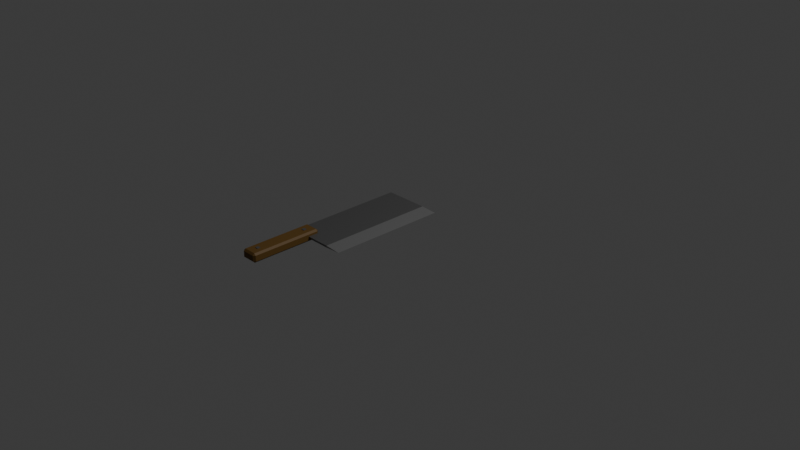 # Source: prep_knife.blend  (saved by Blender 5.1.30; exported with 4.5.12 LTS)
import bpy
from mathutils import Matrix  # noqa: F401  (used for matrix-valued properties, if any)

bpy.ops.wm.read_factory_settings(use_empty=True)
scene = bpy.context.scene
scene.name = 'Scene'

# ---- collections
col_collection = bpy.data.collections.new('Collection'); scene.collection.children.link(col_collection)

# ---- materials (node trees are filled in below, after node groups)
mat_material_001 = bpy.data.materials.new('Material.001')
mat_material_002 = bpy.data.materials.new('Material.002')
mat_material_003 = bpy.data.materials.new('Material.003')

# ---- material node trees
mat_material_001.use_nodes = True; mat_material_001.node_tree.nodes.clear()
_N = mat_material_001.node_tree.nodes; _L = mat_material_001.node_tree.links
n0 = _N.new('ShaderNodeBsdfPrincipled'); n0.name = 'Principled BSDF'; n0.location = (-200, 100)
n0.inputs[0].default_value = (0.15, 0.15, 0.15, 1.0)
n0.inputs[1].default_value = 0.5
n0.inputs[2].default_value = 0.2143
n1 = _N.new('ShaderNodeOutputMaterial'); n1.name = 'Material Output'; n1.location = (200, 100)
_L.new(n0.outputs[0], n1.inputs[0])
n1.is_active_output = True
mat_material_002.use_nodes = True; mat_material_002.node_tree.nodes.clear()
_N = mat_material_002.node_tree.nodes; _L = mat_material_002.node_tree.links
n0 = _N.new('ShaderNodeBsdfPrincipled'); n0.name = 'Principled BSDF'; n0.location = (-200, 100)
n0.inputs[0].default_value = (0.1274, 0.0648, 0.009134, 1.0)
n0.inputs[2].default_value = 0.6429
n1 = _N.new('ShaderNodeOutputMaterial'); n1.name = 'Material Output'; n1.location = (200, 100)
_L.new(n0.outputs[0], n1.inputs[0])
n1.is_active_output = True
mat_material_003.use_nodes = True; mat_material_003.node_tree.nodes.clear()
_N = mat_material_003.node_tree.nodes; _L = mat_material_003.node_tree.links
n0 = _N.new('ShaderNodeBsdfPrincipled'); n0.name = 'Principled BSDF'; n0.location = (-200, 100)
n0.inputs[0].default_value = (0.2789, 0.2789, 0.2789, 1.0)
n0.inputs[1].default_value = 0.5
n0.inputs[2].default_value = 0.2143
n1 = _N.new('ShaderNodeOutputMaterial'); n1.name = 'Material Output'; n1.location = (200, 100)
_L.new(n0.outputs[0], n1.inputs[0])
n1.is_active_output = True

# ---- world
world_world = bpy.data.worlds.new('World'); scene.world = world_world
world_world.use_nodes = True; world_world.node_tree.nodes.clear()
_N = world_world.node_tree.nodes; _L = world_world.node_tree.links
n0 = _N.new('ShaderNodeOutputWorld'); n0.name = 'World Output'; n0.location = (200, 100)
n1 = _N.new('ShaderNodeBackground'); n1.name = 'Background'; n1.location = (-200, 100)
n1.inputs[0].default_value = (0.05088, 0.05088, 0.05088, 1.0)
_L.new(n1.outputs[0], n0.inputs[0])
n0.is_active_output = True
world_world.color = (0.05088, 0.05088, 0.05088)
world_world.sun_shadow_jitter_overblur = 0.0

# ---- cameras
cam_camera = bpy.data.cameras.new('Camera')
cam_camera.clip_end = 100.0
cam_camera.ortho_scale = 7.314

# ---- lights
light_light = bpy.data.lights.new('Light', 'POINT')
light_light.energy = 1000.0
light_light.shadow_soft_size = 0.1

# ---- meshes
me_plane = bpy.data.meshes.new('Plane')
me_plane.from_pydata([(-0.5092, -0.9291, 0.0), (-0.508, 0.3597, 0.0), (-0.5092, -0.9291, 0.01), (-0.508, 0.3597, 0.01), (-0.03605, -0.9291, 0.01), (-0.03059, 0.3597, 0.01), (-0.508, 0.3597, -0.01), (-0.5092, -0.9291, -0.01), (-0.03605, -0.9291, -0.01), (0.1412, -0.9291, 0.0), (0.1509, 0.3597, 0.0), (-0.03059, 0.3597, -0.01), (-0.4614, -0.8217, -0.0502), (-0.4614, -0.8024, -0.03092), (-0.4807, -0.8217, -0.03092), (-0.3024, -0.8217, -0.03092), (-0.3217, -0.8024, -0.03092), (-0.3217, -0.8217, -0.0502), (-0.4614, -0.8217, 0.0502), (-0.4807, -0.8217, 0.03092), (-0.4614, -0.8024, 0.03092), (-0.3217, -0.8217, 0.0502), (-0.3217, -0.8024, 0.03092), (-0.3024, -0.8217, 0.03092), (-0.3024, -1.574, 0.03092), (-0.3217, -1.594, 0.03092), (-0.3217, -1.574, 0.0502), (-0.4807, -1.574, 0.03092), (-0.4614, -1.574, 0.0502), (-0.4614, -1.594, 0.03092), (-0.3217, -1.574, -0.0502), (-0.3217, -1.594, -0.03092), (-0.3024, -1.574, -0.03092), (-0.4807, -1.574, -0.03092), (-0.4614, -1.594, -0.03092), (-0.4614, -1.574, -0.0502), (-0.3736, -0.9338, 0.0502), (-0.4096, -0.9338, 0.0502), (-0.3736, -1.498, 0.0502), (-0.4096, -0.8978, 0.0502), (-0.3736, -0.8978, 0.0502), (-0.4096, -1.498, 0.0502), (-0.4096, -1.462, 0.0502), (-0.3736, -1.462, 0.0502), (-0.3736, -0.9338, -0.0502), (-0.4096, -0.9338, -0.0502), (-0.4096, -0.8978, -0.0502), (-0.3736, -0.8978, -0.0502), (-0.3736, -1.498, -0.0502), (-0.4096, -1.498, -0.0502), (-0.4096, -1.462, -0.0502), (-0.3736, -1.462, -0.0502), (-0.3736, -1.462, 0.0552), (-0.3736, -1.498, 0.0552), (-0.3736, -0.9338, 0.0552), (-0.3736, -0.8978, 0.0552), (-0.4096, -0.9338, 0.0552), (-0.4096, -0.8978, 0.0552), (-0.4096, -1.498, 0.0552), (-0.4096, -1.462, 0.0552), (-0.3736, -0.8978, -0.0552), (-0.3736, -0.9338, -0.0552), (-0.4096, -0.9338, -0.0552), (-0.4096, -0.8978, -0.0552), (-0.3736, -1.462, -0.0552), (-0.3736, -1.498, -0.0552), (-0.4096, -1.498, -0.0552), (-0.4096, -1.462, -0.0552)], [], [(11, 5, 10), (4, 9, 10, 5), (2, 4, 5, 3), (8, 11, 10, 9), (7, 6, 11, 8), (0, 2, 3, 1, 6, 7), (12, 13, 14), (15, 16, 17), (18, 19, 20), (21, 22, 23), (24, 25, 26), (27, 28, 29), (30, 31, 32), (33, 34, 35), (27, 19, 18, 28), (14, 33, 35, 12), (17, 30, 32, 15), (26, 21, 23, 24), (19, 14, 13, 20), (26, 28, 18, 21), (15, 23, 22, 16), (12, 17, 16, 13), (21, 18, 20, 22), (31, 25, 24, 32), (25, 29, 28, 26), (29, 34, 33, 27), (27, 33, 14, 19), (34, 31, 30, 35), (32, 24, 23, 15), (35, 30, 17, 12), (13, 16, 22, 20), (4, 2, 0, 7, 8), (37, 39, 40, 36), (41, 42, 43, 38), (45, 46, 47, 44), (49, 50, 51, 48), (34, 29, 25, 31), (9, 4, 8), (6, 1, 3, 5, 11), (56, 54, 55, 57), (58, 53, 52, 59), (43, 42, 59, 52), (41, 38, 53, 58), (39, 37, 56, 57), (36, 40, 55, 54), (42, 41, 58, 59), (40, 39, 57, 55), (37, 36, 54, 56), (38, 43, 52, 53), (62, 61, 60, 63), (66, 65, 64, 67), (45, 44, 61, 62), (50, 49, 66, 67), (48, 51, 64, 65), (46, 45, 62, 63), (44, 47, 60, 61), (51, 50, 67, 64), (49, 48, 65, 66), (47, 46, 63, 60)])
me_plane.polygons.foreach_set('material_index', [2, 2, 0, 2, 0, 0, 1, 1, 1, 1, 1, 1, 1, 1, 1, 1, 1, 1, 1, 1, 1, 1, 1, 1, 1, 1, 1, 1, 1, 1, 1, 0, 0, 0, 0, 0, 1, 2, 0, 0, 0, 0, 0, 0, 0, 0, 0, 0, 0, 0, 0, 0, 0, 0, 0, 0, 0, 0, 0])
_uv = me_plane.uv_layers.new(name='UVMap')
_uv.uv.foreach_set('vector', [0.5, 1.0, 0.5, 1.0, 1.0, 1.0, 0.5, 0.0, 1.0, 0.0, 1.0, 1.0, 0.5, 1.0, 0.0, 0.0, 0.5, 0.0, 0.5, 1.0, 0.0, 1.0, 0.5, 0.0, 0.5, 1.0, 1.0, 1.0, 1.0, 0.0, 0.0, 0.0, 0.0, 1.0, 0.5, 1.0, 0.5, 0.0, 0.0, 0.0, 0.0, 0.0, 0.0, 1.0, 0.0, 1.0, 0.0, 1.0, 0.0, 0.0, 0.1082, 0.0, 0.1082, 0.1921, 0.0, 0.1921, 1.0, 0.1921, 0.8918, 0.1921, 0.8918, 0.0, 0.1082, 1.0, 0.0, 0.8079, 0.1082, 0.8079, 0.8918, 1.0, 0.8918, 0.8079, 1.0, 0.8079, 1.0, 0.8079, 0.8918, 0.8079, 0.8918, 1.0, 0.0, 0.8079, 0.1082, 1.0, 0.1082, 0.8079, 0.8918, 0.0, 0.8918, 0.1921, 1.0, 0.1921, 0.0, 0.1921, 0.1082, 0.1921, 0.1082, 0.0, 0.0, 0.8079, 0.0, 0.8079, 0.1082, 1.0, 0.1082, 1.0, 0.0, 0.1921, 0.0, 0.1921, 0.1082, 0.0, 0.1082, 0.0, 0.8918, 0.0, 0.8918, 0.0, 1.0, 0.1921, 1.0, 0.1921, 0.8918, 1.0, 0.8918, 1.0, 1.0, 0.8079, 1.0, 0.8079, 0.0, 0.8079, 0.0, 0.1921, 0.1082, 0.1921, 0.1082, 0.8079, 0.8918, 1.0, 0.1082, 1.0, 0.1082, 1.0, 0.8918, 1.0, 1.0, 0.1921, 1.0, 0.8079, 0.8918, 0.8079, 0.8918, 0.1921, 0.1082, 0.0, 0.8918, 0.0, 0.8918, 0.1921, 0.1082, 0.1921, 0.8918, 1.0, 0.1082, 1.0, 0.1082, 0.8079, 0.8918, 0.8079, 0.8918, 0.1921, 0.8918, 0.8079, 1.0, 0.8079, 1.0, 0.1921, 0.8918, 0.8079, 0.1082, 0.8079, 0.1082, 1.0, 0.8918, 1.0, 0.1082, 0.8079, 0.1082, 0.1921, 0.0, 0.1921, 0.0, 0.8079, 0.0, 0.8079, 0.0, 0.1921, 0.0, 0.1921, 0.0, 0.8079, 0.1082, 0.1921, 0.8918, 0.1921, 0.8918, 0.0, 0.1082, 0.0, 1.0, 0.1921, 1.0, 0.8079, 1.0, 0.8079, 1.0, 0.1921, 0.1082, 0.0, 0.8918, 0.0, 0.8918, 0.0, 0.1082, 0.0, 0.1082, 0.1921, 0.8918, 0.1921, 0.8918, 0.8079, 0.1082, 0.8079, 0.5, 0.0, 0.0, 0.0, 0.0, 0.0, 0.0, 0.0, 0.5, 0.0, 0.0, 0.0, 0.0, 1.0, 1.0, 1.0, 1.0, 0.0, 0.0, 0.0, 0.0, 1.0, 1.0, 1.0, 1.0, 0.0, 0.0, 0.0, 0.0, 1.0, 1.0, 1.0, 1.0, 0.0, 0.0, 0.0, 0.0, 1.0, 1.0, 1.0, 1.0, 0.0, 0.1082, 0.1921, 0.1082, 0.8079, 0.8918, 0.8079, 0.8918, 0.1921, 1.0, 0.0, 0.5, 0.0, 0.5, 0.0, 0.0, 1.0, 0.0, 1.0, 0.0, 1.0, 0.5, 1.0, 0.5, 1.0, 0.0, 0.0, 1.0, 0.0, 1.0, 1.0, 0.0, 1.0, 0.0, 0.0, 1.0, 0.0, 1.0, 1.0, 0.0, 1.0, 1.0, 1.0, 0.0, 1.0, 0.0, 1.0, 1.0, 1.0, 0.0, 0.0, 1.0, 0.0, 1.0, 0.0, 0.0, 0.0, 0.0, 1.0, 0.0, 0.0, 0.0, 0.0, 0.0, 1.0, 1.0, 0.0, 1.0, 1.0, 1.0, 1.0, 1.0, 0.0, 0.0, 1.0, 0.0, 0.0, 0.0, 0.0, 0.0, 1.0, 1.0, 1.0, 0.0, 1.0, 0.0, 1.0, 1.0, 1.0, 0.0, 0.0, 1.0, 0.0, 1.0, 0.0, 0.0, 0.0, 1.0, 0.0, 1.0, 1.0, 1.0, 1.0, 1.0, 0.0, 0.0, 0.0, 1.0, 0.0, 1.0, 1.0, 0.0, 1.0, 0.0, 0.0, 1.0, 0.0, 1.0, 1.0, 0.0, 1.0, 0.0, 0.0, 1.0, 0.0, 1.0, 0.0, 0.0, 0.0, 0.0, 1.0, 0.0, 0.0, 0.0, 0.0, 0.0, 1.0, 1.0, 0.0, 1.0, 1.0, 1.0, 1.0, 1.0, 0.0, 0.0, 1.0, 0.0, 0.0, 0.0, 0.0, 0.0, 1.0, 1.0, 0.0, 1.0, 1.0, 1.0, 1.0, 1.0, 0.0, 1.0, 1.0, 0.0, 1.0, 0.0, 1.0, 1.0, 1.0, 0.0, 0.0, 1.0, 0.0, 1.0, 0.0, 0.0, 0.0, 1.0, 1.0, 0.0, 1.0, 0.0, 1.0, 1.0, 1.0])
_ca = me_plane.color_attributes.new('Attribute', 'BYTE_COLOR', 'CORNER')
_ca.data.foreach_set('color', [1.0, 1.0, 1.0, 1.0, 1.0, 1.0, 1.0, 1.0, 1.0, 1.0, 1.0, 1.0, 1.0, 1.0, 1.0, 1.0, 1.0, 1.0, 1.0, 1.0, 1.0, 1.0, 1.0, 1.0, 1.0, 1.0, 1.0, 1.0, 1.0, 1.0, 1.0, 1.0, 1.0, 1.0, 1.0, 1.0, 1.0, 1.0, 1.0, 1.0, 1.0, 1.0, 1.0, 1.0, 1.0, 1.0, 1.0, 1.0, 1.0, 1.0, 1.0, 1.0, 1.0, 1.0, 1.0, 1.0, 1.0, 1.0, 1.0, 1.0, 1.0, 1.0, 1.0, 1.0, 1.0, 1.0, 1.0, 1.0, 1.0, 1.0, 1.0, 1.0, 1.0, 1.0, 1.0, 1.0, 1.0, 1.0, 1.0, 1.0, 1.0, 1.0, 1.0, 1.0, 1.0, 1.0, 1.0, 1.0, 1.0, 1.0, 1.0, 1.0, 1.0, 1.0, 1.0, 1.0, 1.0, 1.0, 1.0, 1.0, 1.0, 1.0, 1.0, 1.0, 1.0, 1.0, 1.0, 1.0, 1.0, 1.0, 1.0, 1.0, 1.0, 1.0, 1.0, 1.0, 1.0, 1.0, 1.0, 1.0, 1.0, 1.0, 1.0, 1.0, 1.0, 1.0, 1.0, 1.0, 1.0, 1.0, 1.0, 1.0, 1.0, 1.0, 1.0, 1.0, 1.0, 1.0, 1.0, 1.0, 1.0, 1.0, 1.0, 1.0, 1.0, 1.0, 1.0, 1.0, 1.0, 1.0, 1.0, 1.0, 1.0, 1.0, 1.0, 1.0, 1.0, 1.0, 1.0, 1.0, 1.0, 1.0, 1.0, 1.0, 1.0, 1.0, 1.0, 1.0, 1.0, 1.0, 1.0, 1.0, 1.0, 1.0, 1.0, 1.0, 1.0, 1.0, 1.0, 1.0, 1.0, 1.0, 1.0, 1.0, 1.0, 1.0, 1.0, 1.0, 1.0, 1.0, 1.0, 1.0, 1.0, 1.0, 1.0, 1.0, 1.0, 1.0, 1.0, 1.0, 1.0, 1.0, 1.0, 1.0, 1.0, 1.0, 1.0, 1.0, 1.0, 1.0, 1.0, 1.0, 1.0, 1.0, 1.0, 1.0, 1.0, 1.0, 1.0, 1.0, 1.0, 1.0, 1.0, 1.0, 1.0, 1.0, 1.0, 1.0, 1.0, 1.0, 1.0, 1.0, 1.0, 1.0, 1.0, 1.0, 1.0, 1.0, 1.0, 1.0, 1.0, 1.0, 1.0, 1.0, 1.0, 1.0, 1.0, 1.0, 1.0, 1.0, 1.0, 1.0, 1.0, 1.0, 1.0, 1.0, 1.0, 1.0, 1.0, 1.0, 1.0, 1.0, 1.0, 1.0, 1.0, 1.0, 1.0, 1.0, 1.0, 1.0, 1.0, 1.0, 1.0, 1.0, 1.0, 1.0, 1.0, 1.0, 1.0, 1.0, 1.0, 1.0, 1.0, 1.0, 1.0, 1.0, 1.0, 1.0, 1.0, 1.0, 1.0, 1.0, 1.0, 1.0, 1.0, 1.0, 1.0, 1.0, 1.0, 1.0, 1.0, 1.0, 1.0, 1.0, 1.0, 1.0, 1.0, 1.0, 1.0, 1.0, 1.0, 1.0, 1.0, 1.0, 1.0, 1.0, 1.0, 1.0, 1.0, 1.0, 1.0, 1.0, 1.0, 1.0, 1.0, 1.0, 1.0, 1.0, 1.0, 1.0, 1.0, 1.0, 1.0, 1.0, 1.0, 1.0, 1.0, 1.0, 1.0, 1.0, 1.0, 1.0, 1.0, 1.0, 1.0, 1.0, 1.0, 1.0, 1.0, 1.0, 1.0, 1.0, 1.0, 1.0, 1.0, 1.0, 1.0, 1.0, 1.0, 1.0, 1.0, 1.0, 1.0, 1.0, 1.0, 1.0, 1.0, 1.0, 1.0, 1.0, 1.0, 1.0, 1.0, 1.0, 1.0, 1.0, 1.0, 1.0, 1.0, 1.0, 1.0, 1.0, 1.0, 1.0, 1.0, 1.0, 1.0, 1.0, 1.0, 1.0, 1.0, 1.0, 1.0, 1.0, 1.0, 1.0, 1.0, 1.0, 1.0, 1.0, 1.0, 1.0, 1.0, 1.0, 1.0, 1.0, 1.0, 1.0, 1.0, 1.0, 1.0, 1.0, 1.0, 1.0, 1.0, 1.0, 1.0, 1.0, 1.0, 1.0, 1.0, 1.0, 1.0, 1.0, 1.0, 1.0, 1.0, 1.0, 1.0, 1.0, 1.0, 1.0, 1.0, 1.0, 1.0, 1.0, 1.0, 1.0, 1.0, 1.0, 1.0, 1.0, 1.0, 1.0, 1.0, 1.0, 1.0, 1.0, 1.0, 1.0, 1.0, 1.0, 1.0, 1.0, 1.0, 1.0, 1.0, 1.0, 1.0, 1.0, 1.0, 1.0, 1.0, 1.0, 1.0, 1.0, 1.0, 1.0, 1.0, 1.0, 1.0, 1.0, 1.0, 1.0, 1.0, 1.0, 1.0, 1.0, 1.0, 1.0, 1.0, 1.0, 1.0, 1.0, 1.0, 1.0, 1.0, 1.0, 1.0, 1.0, 1.0, 1.0, 1.0, 1.0, 1.0, 1.0, 1.0, 1.0, 1.0, 1.0, 1.0, 1.0, 1.0, 1.0, 1.0, 1.0, 1.0, 1.0, 1.0, 1.0, 1.0, 1.0, 1.0, 1.0, 1.0, 1.0, 1.0, 1.0, 1.0, 1.0, 1.0, 1.0, 1.0, 1.0, 1.0, 1.0, 1.0, 1.0, 1.0, 1.0, 1.0, 1.0, 1.0, 1.0, 1.0, 1.0, 1.0, 1.0, 1.0, 1.0, 1.0, 1.0, 1.0, 1.0, 1.0, 1.0, 1.0, 1.0, 1.0, 1.0, 1.0, 1.0, 1.0, 1.0, 1.0, 1.0, 1.0, 1.0, 1.0, 1.0, 1.0, 1.0, 1.0, 1.0, 1.0, 1.0, 1.0, 1.0, 1.0, 1.0, 1.0, 1.0, 1.0, 1.0, 1.0, 1.0, 1.0, 1.0, 1.0, 1.0, 1.0, 1.0, 1.0, 1.0, 1.0, 1.0, 1.0, 1.0, 1.0, 1.0, 1.0, 1.0, 1.0, 1.0, 1.0, 1.0, 1.0, 1.0, 1.0, 1.0, 1.0, 1.0, 1.0, 1.0, 1.0, 1.0, 1.0, 1.0, 1.0, 1.0, 1.0, 1.0, 1.0, 1.0, 1.0, 1.0, 1.0, 1.0, 1.0, 1.0, 1.0, 1.0, 1.0, 1.0, 1.0, 1.0, 1.0, 1.0, 1.0, 1.0, 1.0, 1.0, 1.0, 1.0, 1.0, 1.0, 1.0, 1.0, 1.0, 1.0, 1.0, 1.0, 1.0, 1.0, 1.0, 1.0, 1.0, 1.0, 1.0, 1.0, 1.0, 1.0, 1.0, 1.0, 1.0, 1.0, 1.0, 1.0, 1.0, 1.0, 1.0, 1.0, 1.0, 1.0, 1.0, 1.0, 1.0, 1.0, 1.0, 1.0, 1.0, 1.0, 1.0, 1.0, 1.0, 1.0, 1.0, 1.0, 1.0, 1.0, 1.0, 1.0, 1.0, 1.0, 1.0, 1.0, 1.0, 1.0, 1.0, 1.0, 1.0, 1.0, 1.0, 1.0, 1.0, 1.0, 1.0, 1.0, 1.0, 1.0, 1.0, 1.0, 1.0, 1.0, 1.0, 1.0, 1.0, 1.0, 1.0, 1.0, 1.0, 1.0, 1.0, 1.0, 1.0, 1.0, 1.0, 1.0, 1.0, 1.0, 1.0, 1.0, 1.0, 1.0, 1.0, 1.0, 1.0, 1.0, 1.0, 1.0, 1.0, 1.0, 1.0, 1.0, 1.0, 1.0, 1.0, 1.0, 1.0, 1.0, 1.0, 1.0, 1.0, 1.0, 1.0, 1.0, 1.0, 1.0, 1.0, 1.0, 1.0, 1.0, 1.0, 1.0, 1.0, 1.0, 1.0, 1.0, 1.0, 1.0, 1.0, 1.0, 1.0, 1.0, 1.0, 1.0, 1.0, 1.0, 1.0, 1.0, 1.0, 1.0, 1.0, 1.0, 1.0, 1.0, 1.0, 1.0, 1.0, 1.0, 1.0, 1.0, 1.0, 1.0, 1.0, 1.0, 1.0, 1.0, 1.0, 1.0, 1.0, 1.0, 1.0, 1.0, 1.0, 1.0, 1.0, 1.0, 1.0, 1.0, 1.0, 1.0, 1.0, 1.0, 1.0, 1.0, 1.0, 1.0, 1.0, 1.0, 1.0, 1.0, 1.0, 1.0, 1.0, 1.0, 1.0, 1.0, 1.0, 1.0, 1.0, 1.0, 1.0, 1.0, 1.0, 1.0, 1.0, 1.0, 1.0, 1.0, 1.0, 1.0, 1.0, 1.0, 1.0, 1.0, 1.0, 1.0, 1.0, 1.0, 1.0, 1.0, 1.0, 1.0, 1.0, 1.0, 1.0, 1.0, 1.0, 1.0, 1.0, 1.0, 1.0, 1.0, 1.0, 1.0, 1.0, 1.0, 1.0, 1.0, 1.0, 1.0, 1.0, 1.0, 1.0, 1.0, 1.0, 1.0, 1.0, 1.0, 1.0, 1.0, 1.0, 1.0, 1.0, 1.0, 1.0, 1.0, 1.0, 1.0, 1.0, 1.0, 1.0, 1.0, 1.0, 1.0, 1.0, 1.0, 1.0, 1.0, 1.0, 1.0, 1.0, 1.0, 1.0, 1.0, 1.0, 1.0, 1.0, 1.0, 1.0, 1.0, 1.0, 1.0, 1.0, 1.0, 1.0, 1.0, 1.0, 1.0, 1.0, 1.0, 1.0, 1.0, 1.0, 1.0, 1.0, 1.0, 1.0, 1.0])
me_plane.materials.append(mat_material_001)
me_plane.materials.append(mat_material_002)
me_plane.materials.append(mat_material_003)
me_plane.update()

# ---- objects
ob_light = bpy.data.objects.new('Light', light_light)
ob_camera = bpy.data.objects.new('Camera', cam_camera)
ob_plane = bpy.data.objects.new('Plane', me_plane)

# ---- transforms, parenting, visibility, modifiers, constraints
ob_light.location = (4.076, 1.005, 5.904)
ob_light.rotation_euler = (0.6503, 0.05522, 1.866)
ob_light.lock_rotations_4d = False
ob_light.empty_display_type = 'ARROWS'
ob_light.color = (0.0, 0.0, 0.0, 0.0)
ob_light.lineart.crease_threshold = 0.0
ob_camera.location = (7.359, -6.926, 4.958)
ob_camera.rotation_euler = (1.109, 0.0, 0.8149)
ob_camera.lock_rotations_4d = False
ob_camera.empty_display_type = 'ARROWS'
ob_camera.color = (0.0, 0.0, 0.0, 0.0)
ob_camera.display_type = 'WIRE'
ob_camera.lineart.crease_threshold = 0.0
ob_plane.location = (0.0, 0.0, 0.0)

# ---- collection membership
col_collection.objects.link(ob_light)
col_collection.objects.link(ob_camera)
col_collection.objects.link(ob_plane)

# ---- scene / render settings (as saved in the file)
scene.camera = ob_camera
scene.frame_start = 1; scene.frame_end = 250; scene.frame_set(1)
scene.render.engine = 'BLENDER_EEVEE_NEXT'
scene.render.bake_bias = 0.0
scene.render.bake_samples = 0
scene.cycles.sampling_pattern = 'TABULATED_SOBOL'
scene.eevee.use_volume_custom_range = False
bpy.context.view_layer.update()
